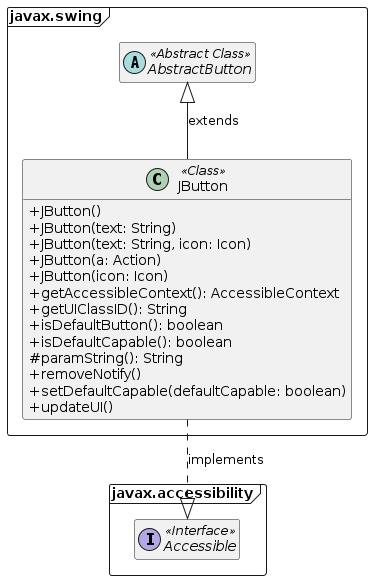

The diagram above was rendered by PlantUML. Its source (embedded in the PNG):
@startuml classDiagram

    skinparam classAttributeIconSize 0
    hide empty members   

    package javax.swing <<Frame>> {

        class JButton <<Class>> {
            + JButton()
            + JButton(text: String)
            + JButton(text: String, icon: Icon)
            + JButton(a: Action)
            + JButton(icon: Icon)
            + getAccessibleContext(): AccessibleContext        
            + getUIClassID(): String
            + isDefaultButton(): boolean
            + isDefaultCapable(): boolean
            # paramString(): String
            + removeNotify()
            + setDefaultCapable(defaultCapable: boolean)
            + updateUI()
        }

        abstract AbstractButton <<Abstract Class>>        

        AbstractButton <|-- JButton : extends

    }

    package javax.accessibility <<Frame>> {

        interface Accessible <<Interface>>

        JButton ..|> Accessible : implements
    }    

@enduml